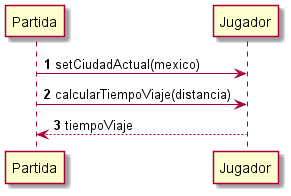

The diagram above was rendered by PlantUML. Its source (embedded in the PNG):
@startuml
'https://plantuml.com/sequence-diagram

autonumber

Partida -> Jugador: setCiudadActual(mexico)
Partida -> Jugador: calcularTiempoViaje(distancia)
Jugador --> Partida: tiempoViaje
@enduml